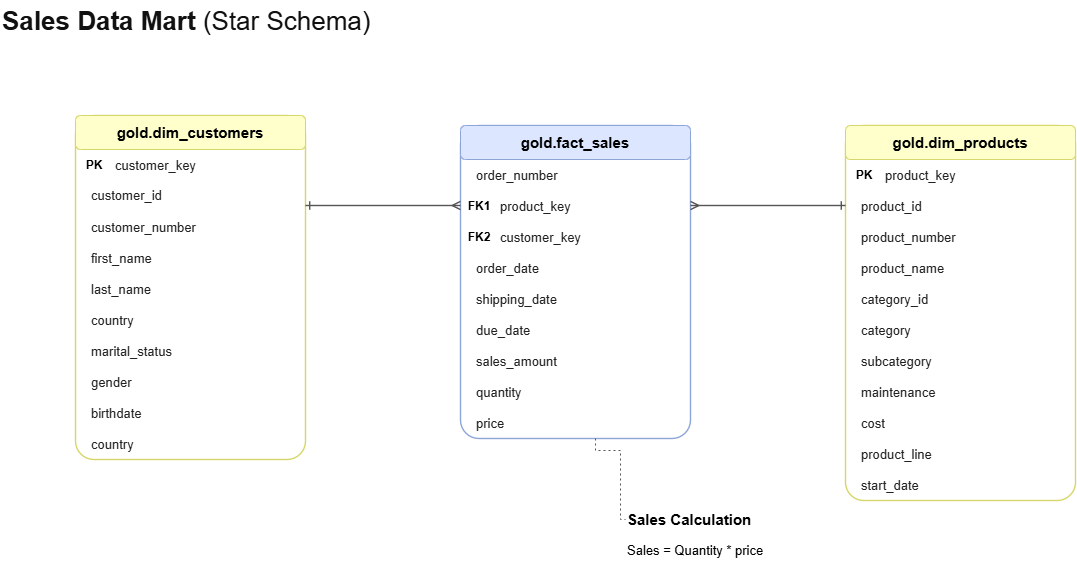

The diagram above was exported from draw.io. Its source (the exported page's mxGraphModel, read from the mxfile embedded in the PNG):
<mxGraphModel dx="1120" dy="733" grid="1" gridSize="10" guides="1" tooltips="1" connect="1" arrows="1" fold="1" page="1" pageScale="1" pageWidth="1100" pageHeight="650" math="0" shadow="0">
  <root>
    <mxCell id="0" />
    <mxCell id="1" parent="0" />
    <mxCell id="title" parent="1" style="text;html=1;align=left;verticalAlign=middle;whiteSpace=wrap;rounded=0;strokeColor=none;fillColor=none;fontSize=26;fontStyle=1;fontColor=#111111;" value="Sales Data Mart &lt;span style='font-weight:normal'&gt;(Star Schema)&lt;/span&gt;" vertex="1">
      <mxGeometry height="42" width="650" x="25" y="15" as="geometry" />
    </mxCell>
    <mxCell id="customers_frame" parent="1" style="rounded=1;whiteSpace=wrap;html=1;fillColor=#FFFFFF;strokeColor=#D6D66A;strokeWidth=1.4;arcSize=8;" value="" vertex="1">
      <mxGeometry height="344" width="230" x="100" y="130" as="geometry" />
    </mxCell>
    <mxCell id="customers_header" parent="1" style="rounded=1;whiteSpace=wrap;html=1;fillColor=#FFFFCC;strokeColor=#D6D66A;strokeWidth=1;fontSize=15;fontStyle=1;align=center;verticalAlign=middle;" value="gold.dim_customers" vertex="1">
      <mxGeometry height="34" width="230" x="100" y="130" as="geometry" />
    </mxCell>
    <mxCell id="customers_sep_0" parent="1" style="shape=line;html=1;strokeColor=#B8B8B8;strokeWidth=1;" value="" vertex="1">
      <mxGeometry width="230" x="100" y="195" as="geometry" />
    </mxCell>
    <mxCell id="customers_key_0" parent="1" style="text;html=1;align=center;verticalAlign=middle;whiteSpace=wrap;strokeColor=none;fillColor=none;fontSize=12;fontStyle=1;" value="PK" vertex="1">
      <mxGeometry height="31" width="34" x="102" y="164" as="geometry" />
    </mxCell>
    <mxCell id="customers_attr_0" parent="1" style="text;html=1;align=left;verticalAlign=middle;whiteSpace=wrap;strokeColor=none;fillColor=none;fontSize=13;fontColor=#222222;" value="customer_key" vertex="1">
      <mxGeometry height="31" width="188" x="138" y="164" as="geometry" />
    </mxCell>
    <mxCell id="customers_sep_1" parent="1" style="shape=line;html=1;strokeColor=#B8B8B8;strokeWidth=1;" value="" vertex="1">
      <mxGeometry width="230" x="100" y="226" as="geometry" />
    </mxCell>
    <mxCell id="customers_attr_1" parent="1" style="text;html=1;align=left;verticalAlign=middle;whiteSpace=wrap;strokeColor=none;fillColor=none;fontSize=13;fontColor=#222222;" value="customer_id" vertex="1">
      <mxGeometry height="31" width="212" x="114" y="195" as="geometry" />
    </mxCell>
    <mxCell id="customers_sep_2" parent="1" style="shape=line;html=1;strokeColor=#B8B8B8;strokeWidth=1;" value="" vertex="1">
      <mxGeometry width="230" x="100" y="257" as="geometry" />
    </mxCell>
    <mxCell id="customers_attr_2" parent="1" style="text;html=1;align=left;verticalAlign=middle;whiteSpace=wrap;strokeColor=none;fillColor=none;fontSize=13;fontColor=#222222;" value="customer_number" vertex="1">
      <mxGeometry height="31" width="212" x="114" y="226" as="geometry" />
    </mxCell>
    <mxCell id="customers_sep_3" parent="1" style="shape=line;html=1;strokeColor=#B8B8B8;strokeWidth=1;" value="" vertex="1">
      <mxGeometry width="230" x="100" y="288" as="geometry" />
    </mxCell>
    <mxCell id="customers_attr_3" parent="1" style="text;html=1;align=left;verticalAlign=middle;whiteSpace=wrap;strokeColor=none;fillColor=none;fontSize=13;fontColor=#222222;" value="first_name" vertex="1">
      <mxGeometry height="31" width="212" x="114" y="257" as="geometry" />
    </mxCell>
    <mxCell id="customers_sep_4" parent="1" style="shape=line;html=1;strokeColor=#B8B8B8;strokeWidth=1;" value="" vertex="1">
      <mxGeometry width="230" x="100" y="319" as="geometry" />
    </mxCell>
    <mxCell id="customers_attr_4" parent="1" style="text;html=1;align=left;verticalAlign=middle;whiteSpace=wrap;strokeColor=none;fillColor=none;fontSize=13;fontColor=#222222;" value="last_name" vertex="1">
      <mxGeometry height="31" width="212" x="114" y="288" as="geometry" />
    </mxCell>
    <mxCell id="customers_sep_5" parent="1" style="shape=line;html=1;strokeColor=#B8B8B8;strokeWidth=1;" value="" vertex="1">
      <mxGeometry width="230" x="100" y="350" as="geometry" />
    </mxCell>
    <mxCell id="customers_attr_5" parent="1" style="text;html=1;align=left;verticalAlign=middle;whiteSpace=wrap;strokeColor=none;fillColor=none;fontSize=13;fontColor=#222222;" value="country" vertex="1">
      <mxGeometry height="31" width="212" x="114" y="319" as="geometry" />
    </mxCell>
    <mxCell id="customers_sep_6" parent="1" style="shape=line;html=1;strokeColor=#B8B8B8;strokeWidth=1;" value="" vertex="1">
      <mxGeometry width="230" x="100" y="381" as="geometry" />
    </mxCell>
    <mxCell id="customers_attr_6" parent="1" style="text;html=1;align=left;verticalAlign=middle;whiteSpace=wrap;strokeColor=none;fillColor=none;fontSize=13;fontColor=#222222;" value="marital_status" vertex="1">
      <mxGeometry height="31" width="212" x="114" y="350" as="geometry" />
    </mxCell>
    <mxCell id="customers_sep_7" parent="1" style="shape=line;html=1;strokeColor=#B8B8B8;strokeWidth=1;" value="" vertex="1">
      <mxGeometry width="230" x="100" y="412" as="geometry" />
    </mxCell>
    <mxCell id="customers_attr_7" parent="1" style="text;html=1;align=left;verticalAlign=middle;whiteSpace=wrap;strokeColor=none;fillColor=none;fontSize=13;fontColor=#222222;" value="gender" vertex="1">
      <mxGeometry height="31" width="212" x="114" y="381" as="geometry" />
    </mxCell>
    <mxCell id="customers_sep_8" parent="1" style="shape=line;html=1;strokeColor=#B8B8B8;strokeWidth=1;" value="" vertex="1">
      <mxGeometry width="230" x="100" y="443" as="geometry" />
    </mxCell>
    <mxCell id="customers_attr_8" parent="1" style="text;html=1;align=left;verticalAlign=middle;whiteSpace=wrap;strokeColor=none;fillColor=none;fontSize=13;fontColor=#222222;" value="birthdate" vertex="1">
      <mxGeometry height="31" width="212" x="114" y="412" as="geometry" />
    </mxCell>
    <mxCell id="customers_sep_9" parent="1" style="shape=line;html=1;strokeColor=#B8B8B8;strokeWidth=1;" value="" vertex="1">
      <mxGeometry width="230" x="100" y="474" as="geometry" />
    </mxCell>
    <mxCell id="customers_attr_9" parent="1" style="text;html=1;align=left;verticalAlign=middle;whiteSpace=wrap;strokeColor=none;fillColor=none;fontSize=13;fontColor=#222222;" value="country" vertex="1">
      <mxGeometry height="31" width="212" x="114" y="443" as="geometry" />
    </mxCell>
    <mxCell id="fact_frame" parent="1" style="rounded=1;whiteSpace=wrap;html=1;fillColor=#FFFFFF;strokeColor=#8EA5D8;strokeWidth=1.4;arcSize=8;" value="" vertex="1">
      <mxGeometry height="313" width="230" x="485" y="140" as="geometry" />
    </mxCell>
    <mxCell id="fact_header" parent="1" style="rounded=1;whiteSpace=wrap;html=1;fillColor=#DCE6FF;strokeColor=#8EA5D8;strokeWidth=1;fontSize=15;fontStyle=1;align=center;verticalAlign=middle;" value="gold.fact_sales" vertex="1">
      <mxGeometry height="34" width="230" x="485" y="140" as="geometry" />
    </mxCell>
    <mxCell id="fact_sep_0" parent="1" style="shape=line;html=1;strokeColor=#B8B8B8;strokeWidth=1;" value="" vertex="1">
      <mxGeometry width="230" x="485" y="205" as="geometry" />
    </mxCell>
    <mxCell id="fact_attr_0" parent="1" style="text;html=1;align=left;verticalAlign=middle;whiteSpace=wrap;strokeColor=none;fillColor=none;fontSize=13;fontColor=#222222;" value="order_number" vertex="1">
      <mxGeometry height="31" width="212" x="499" y="174" as="geometry" />
    </mxCell>
    <mxCell id="fact_sep_1" parent="1" style="shape=line;html=1;strokeColor=#B8B8B8;strokeWidth=1;" value="" vertex="1">
      <mxGeometry width="230" x="485" y="236" as="geometry" />
    </mxCell>
    <mxCell id="fact_key_1" parent="1" style="text;html=1;align=center;verticalAlign=middle;whiteSpace=wrap;strokeColor=none;fillColor=none;fontSize=12;fontStyle=1;" value="FK1" vertex="1">
      <mxGeometry height="31" width="34" x="487" y="205" as="geometry" />
    </mxCell>
    <mxCell id="fact_attr_1" parent="1" style="text;html=1;align=left;verticalAlign=middle;whiteSpace=wrap;strokeColor=none;fillColor=none;fontSize=13;fontColor=#222222;" value="product_key" vertex="1">
      <mxGeometry height="31" width="188" x="523" y="205" as="geometry" />
    </mxCell>
    <mxCell id="fact_sep_2" parent="1" style="shape=line;html=1;strokeColor=#B8B8B8;strokeWidth=1;" value="" vertex="1">
      <mxGeometry width="230" x="485" y="267" as="geometry" />
    </mxCell>
    <mxCell id="fact_key_2" parent="1" style="text;html=1;align=center;verticalAlign=middle;whiteSpace=wrap;strokeColor=none;fillColor=none;fontSize=12;fontStyle=1;" value="FK2" vertex="1">
      <mxGeometry height="31" width="34" x="487" y="236" as="geometry" />
    </mxCell>
    <mxCell id="fact_attr_2" parent="1" style="text;html=1;align=left;verticalAlign=middle;whiteSpace=wrap;strokeColor=none;fillColor=none;fontSize=13;fontColor=#222222;" value="customer_key" vertex="1">
      <mxGeometry height="31" width="188" x="523" y="236" as="geometry" />
    </mxCell>
    <mxCell id="fact_sep_3" parent="1" style="shape=line;html=1;strokeColor=#B8B8B8;strokeWidth=1;" value="" vertex="1">
      <mxGeometry width="230" x="485" y="298" as="geometry" />
    </mxCell>
    <mxCell id="fact_attr_3" parent="1" style="text;html=1;align=left;verticalAlign=middle;whiteSpace=wrap;strokeColor=none;fillColor=none;fontSize=13;fontColor=#222222;" value="order_date" vertex="1">
      <mxGeometry height="31" width="212" x="499" y="267" as="geometry" />
    </mxCell>
    <mxCell id="fact_sep_4" parent="1" style="shape=line;html=1;strokeColor=#B8B8B8;strokeWidth=1;" value="" vertex="1">
      <mxGeometry width="230" x="485" y="329" as="geometry" />
    </mxCell>
    <mxCell id="fact_attr_4" parent="1" style="text;html=1;align=left;verticalAlign=middle;whiteSpace=wrap;strokeColor=none;fillColor=none;fontSize=13;fontColor=#222222;" value="shipping_date" vertex="1">
      <mxGeometry height="31" width="212" x="499" y="298" as="geometry" />
    </mxCell>
    <mxCell id="fact_sep_5" parent="1" style="shape=line;html=1;strokeColor=#B8B8B8;strokeWidth=1;" value="" vertex="1">
      <mxGeometry width="230" x="485" y="360" as="geometry" />
    </mxCell>
    <mxCell id="fact_attr_5" parent="1" style="text;html=1;align=left;verticalAlign=middle;whiteSpace=wrap;strokeColor=none;fillColor=none;fontSize=13;fontColor=#222222;" value="due_date" vertex="1">
      <mxGeometry height="31" width="212" x="499" y="329" as="geometry" />
    </mxCell>
    <mxCell id="fact_sep_6" parent="1" style="shape=line;html=1;strokeColor=#B8B8B8;strokeWidth=1;" value="" vertex="1">
      <mxGeometry width="230" x="485" y="391" as="geometry" />
    </mxCell>
    <mxCell id="fact_attr_6" parent="1" style="text;html=1;align=left;verticalAlign=middle;whiteSpace=wrap;strokeColor=none;fillColor=none;fontSize=13;fontColor=#222222;" value="sales_amount" vertex="1">
      <mxGeometry height="31" width="212" x="499" y="360" as="geometry" />
    </mxCell>
    <mxCell id="fact_sep_7" parent="1" style="shape=line;html=1;strokeColor=#B8B8B8;strokeWidth=1;" value="" vertex="1">
      <mxGeometry width="230" x="485" y="422" as="geometry" />
    </mxCell>
    <mxCell id="fact_attr_7" parent="1" style="text;html=1;align=left;verticalAlign=middle;whiteSpace=wrap;strokeColor=none;fillColor=none;fontSize=13;fontColor=#222222;" value="quantity" vertex="1">
      <mxGeometry height="31" width="212" x="499" y="391" as="geometry" />
    </mxCell>
    <mxCell id="fact_sep_8" parent="1" style="shape=line;html=1;strokeColor=#B8B8B8;strokeWidth=1;" value="" vertex="1">
      <mxGeometry width="230" x="485" y="453" as="geometry" />
    </mxCell>
    <mxCell id="fact_attr_8" parent="1" style="text;html=1;align=left;verticalAlign=middle;whiteSpace=wrap;strokeColor=none;fillColor=none;fontSize=13;fontColor=#222222;" value="price" vertex="1">
      <mxGeometry height="31" width="212" x="499" y="422" as="geometry" />
    </mxCell>
    <mxCell id="products_frame" parent="1" style="rounded=1;whiteSpace=wrap;html=1;fillColor=#FFFFFF;strokeColor=#D6D66A;strokeWidth=1.4;arcSize=8;" value="" vertex="1">
      <mxGeometry height="375" width="230" x="870" y="140" as="geometry" />
    </mxCell>
    <mxCell id="products_header" parent="1" style="rounded=1;whiteSpace=wrap;html=1;fillColor=#FFFFCC;strokeColor=#D6D66A;strokeWidth=1;fontSize=15;fontStyle=1;align=center;verticalAlign=middle;" value="gold.dim_products" vertex="1">
      <mxGeometry height="34" width="230" x="870" y="140" as="geometry" />
    </mxCell>
    <mxCell id="products_sep_0" parent="1" style="shape=line;html=1;strokeColor=#B8B8B8;strokeWidth=1;" value="" vertex="1">
      <mxGeometry width="230" x="870" y="205" as="geometry" />
    </mxCell>
    <mxCell id="products_key_0" parent="1" style="text;html=1;align=center;verticalAlign=middle;whiteSpace=wrap;strokeColor=none;fillColor=none;fontSize=12;fontStyle=1;" value="PK" vertex="1">
      <mxGeometry height="31" width="34" x="872" y="174" as="geometry" />
    </mxCell>
    <mxCell id="products_attr_0" parent="1" style="text;html=1;align=left;verticalAlign=middle;whiteSpace=wrap;strokeColor=none;fillColor=none;fontSize=13;fontColor=#222222;" value="product_key" vertex="1">
      <mxGeometry height="31" width="188" x="908" y="174" as="geometry" />
    </mxCell>
    <mxCell id="products_sep_1" parent="1" style="shape=line;html=1;strokeColor=#B8B8B8;strokeWidth=1;" value="" vertex="1">
      <mxGeometry width="230" x="870" y="236" as="geometry" />
    </mxCell>
    <mxCell id="products_attr_1" parent="1" style="text;html=1;align=left;verticalAlign=middle;whiteSpace=wrap;strokeColor=none;fillColor=none;fontSize=13;fontColor=#222222;" value="product_id" vertex="1">
      <mxGeometry height="31" width="212" x="884" y="205" as="geometry" />
    </mxCell>
    <mxCell id="products_sep_2" parent="1" style="shape=line;html=1;strokeColor=#B8B8B8;strokeWidth=1;" value="" vertex="1">
      <mxGeometry width="230" x="870" y="267" as="geometry" />
    </mxCell>
    <mxCell id="products_attr_2" parent="1" style="text;html=1;align=left;verticalAlign=middle;whiteSpace=wrap;strokeColor=none;fillColor=none;fontSize=13;fontColor=#222222;" value="product_number" vertex="1">
      <mxGeometry height="31" width="212" x="884" y="236" as="geometry" />
    </mxCell>
    <mxCell id="products_sep_3" parent="1" style="shape=line;html=1;strokeColor=#B8B8B8;strokeWidth=1;" value="" vertex="1">
      <mxGeometry width="230" x="870" y="298" as="geometry" />
    </mxCell>
    <mxCell id="products_attr_3" parent="1" style="text;html=1;align=left;verticalAlign=middle;whiteSpace=wrap;strokeColor=none;fillColor=none;fontSize=13;fontColor=#222222;" value="product_name" vertex="1">
      <mxGeometry height="31" width="212" x="884" y="267" as="geometry" />
    </mxCell>
    <mxCell id="products_sep_4" parent="1" style="shape=line;html=1;strokeColor=#B8B8B8;strokeWidth=1;" value="" vertex="1">
      <mxGeometry width="230" x="870" y="329" as="geometry" />
    </mxCell>
    <mxCell id="products_attr_4" parent="1" style="text;html=1;align=left;verticalAlign=middle;whiteSpace=wrap;strokeColor=none;fillColor=none;fontSize=13;fontColor=#222222;" value="category_id" vertex="1">
      <mxGeometry height="31" width="212" x="884" y="298" as="geometry" />
    </mxCell>
    <mxCell id="products_sep_5" parent="1" style="shape=line;html=1;strokeColor=#B8B8B8;strokeWidth=1;" value="" vertex="1">
      <mxGeometry width="230" x="870" y="360" as="geometry" />
    </mxCell>
    <mxCell id="products_attr_5" parent="1" style="text;html=1;align=left;verticalAlign=middle;whiteSpace=wrap;strokeColor=none;fillColor=none;fontSize=13;fontColor=#222222;" value="category" vertex="1">
      <mxGeometry height="31" width="212" x="884" y="329" as="geometry" />
    </mxCell>
    <mxCell id="products_sep_6" parent="1" style="shape=line;html=1;strokeColor=#B8B8B8;strokeWidth=1;" value="" vertex="1">
      <mxGeometry width="230" x="870" y="391" as="geometry" />
    </mxCell>
    <mxCell id="products_attr_6" parent="1" style="text;html=1;align=left;verticalAlign=middle;whiteSpace=wrap;strokeColor=none;fillColor=none;fontSize=13;fontColor=#222222;" value="subcategory" vertex="1">
      <mxGeometry height="31" width="212" x="884" y="360" as="geometry" />
    </mxCell>
    <mxCell id="products_sep_7" parent="1" style="shape=line;html=1;strokeColor=#B8B8B8;strokeWidth=1;" value="" vertex="1">
      <mxGeometry width="230" x="870" y="422" as="geometry" />
    </mxCell>
    <mxCell id="products_attr_7" parent="1" style="text;html=1;align=left;verticalAlign=middle;whiteSpace=wrap;strokeColor=none;fillColor=none;fontSize=13;fontColor=#222222;" value="maintenance" vertex="1">
      <mxGeometry height="31" width="212" x="884" y="391" as="geometry" />
    </mxCell>
    <mxCell id="products_sep_8" parent="1" style="shape=line;html=1;strokeColor=#B8B8B8;strokeWidth=1;" value="" vertex="1">
      <mxGeometry width="230" x="870" y="453" as="geometry" />
    </mxCell>
    <mxCell id="products_attr_8" parent="1" style="text;html=1;align=left;verticalAlign=middle;whiteSpace=wrap;strokeColor=none;fillColor=none;fontSize=13;fontColor=#222222;" value="cost" vertex="1">
      <mxGeometry height="31" width="212" x="884" y="422" as="geometry" />
    </mxCell>
    <mxCell id="products_sep_9" parent="1" style="shape=line;html=1;strokeColor=#B8B8B8;strokeWidth=1;" value="" vertex="1">
      <mxGeometry width="230" x="870" y="484" as="geometry" />
    </mxCell>
    <mxCell id="products_attr_9" parent="1" style="text;html=1;align=left;verticalAlign=middle;whiteSpace=wrap;strokeColor=none;fillColor=none;fontSize=13;fontColor=#222222;" value="product_line" vertex="1">
      <mxGeometry height="31" width="212" x="884" y="453" as="geometry" />
    </mxCell>
    <mxCell id="products_sep_10" parent="1" style="shape=line;html=1;strokeColor=#B8B8B8;strokeWidth=1;" value="" vertex="1">
      <mxGeometry width="230" x="870" y="515" as="geometry" />
    </mxCell>
    <mxCell id="products_attr_10" parent="1" style="text;html=1;align=left;verticalAlign=middle;whiteSpace=wrap;strokeColor=none;fillColor=none;fontSize=13;fontColor=#222222;" value="start_date" vertex="1">
      <mxGeometry height="31" width="212" x="884" y="484" as="geometry" />
    </mxCell>
    <mxCell id="rel_customer_fact" edge="1" parent="1" source="customers_frame" style="edgeStyle=orthogonalEdgeStyle;rounded=0;orthogonalLoop=1;jettySize=auto;html=1;strokeColor=#555555;strokeWidth=1.4;startArrow=ERone;startFill=0;endArrow=ERmany;endFill=0;" target="fact_frame" value="">
      <mxGeometry relative="1" as="geometry">
        <Array as="points">
          <mxPoint x="395" y="220" />
          <mxPoint x="445" y="220" />
        </Array>
      </mxGeometry>
    </mxCell>
    <mxCell id="rel_product_fact" edge="1" parent="1" source="products_frame" style="edgeStyle=orthogonalEdgeStyle;rounded=0;orthogonalLoop=1;jettySize=auto;html=1;strokeColor=#555555;strokeWidth=1.4;startArrow=ERone;startFill=0;endArrow=ERmany;endFill=0;" target="fact_frame" value="">
      <mxGeometry relative="1" as="geometry">
        <Array as="points">
          <mxPoint x="820" y="220" />
          <mxPoint x="770" y="220" />
        </Array>
      </mxGeometry>
    </mxCell>
    <mxCell id="calc_title" parent="1" style="text;html=1;align=left;verticalAlign=middle;whiteSpace=wrap;strokeColor=none;fillColor=none;fontSize=15;fontStyle=1;underline=1;" value="Sales Calculation" vertex="1">
      <mxGeometry height="28" width="190" x="650" y="520" as="geometry" />
    </mxCell>
    <mxCell id="calc_formula" parent="1" style="text;html=1;align=left;verticalAlign=middle;whiteSpace=wrap;strokeColor=none;fillColor=none;fontSize=13;" value="Sales = Quantity * price" vertex="1">
      <mxGeometry height="25" width="220" x="650" y="552" as="geometry" />
    </mxCell>
    <mxCell id="calc_link" edge="1" parent="1" source="fact_frame" style="edgeStyle=orthogonalEdgeStyle;rounded=0;html=1;dashed=1;dashPattern=2 3;strokeColor=#555555;endArrow=none;startArrow=none;" target="calc_title" value="">
      <mxGeometry relative="1" as="geometry">
        <Array as="points">
          <mxPoint x="620" y="465" />
          <mxPoint x="645" y="510" />
        </Array>
      </mxGeometry>
    </mxCell>
  </root>
</mxGraphModel>